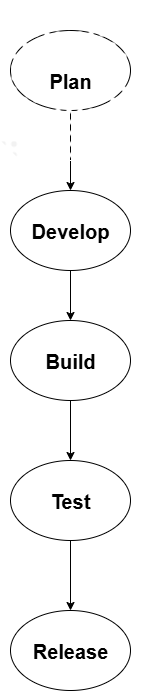

The diagram above was exported from draw.io. Its source (the exported page's mxGraphModel, read from the mxfile embedded in the PNG):
<mxGraphModel dx="1572" dy="1934" grid="1" gridSize="10" guides="1" tooltips="1" connect="1" arrows="1" fold="1" page="1" pageScale="1" pageWidth="850" pageHeight="1100" math="0" shadow="0">
  <root>
    <mxCell id="0" />
    <mxCell id="1" parent="0" />
    <mxCell id="q16C1cCYeh0SZ8vRXzOP-1" value="Develop" style="ellipse;whiteSpace=wrap;html=1;shadow=0;align=center;fontSize=20;fontStyle=1" vertex="1" parent="1">
      <mxGeometry x="320" y="170" width="120" height="80" as="geometry" />
    </mxCell>
    <mxCell id="q16C1cCYeh0SZ8vRXzOP-2" value="" style="ellipse;whiteSpace=wrap;html=1;" vertex="1" parent="1">
      <mxGeometry x="320" y="10" width="120" height="80" as="geometry" />
    </mxCell>
    <mxCell id="q16C1cCYeh0SZ8vRXzOP-4" value="Test" style="ellipse;whiteSpace=wrap;html=1;fontSize=20;fontStyle=1" vertex="1" parent="1">
      <mxGeometry x="320" y="440" width="120" height="80" as="geometry" />
    </mxCell>
    <mxCell id="q16C1cCYeh0SZ8vRXzOP-3" value="Build" style="ellipse;whiteSpace=wrap;html=1;fontStyle=1;fontSize=20;" vertex="1" parent="1">
      <mxGeometry x="320" y="300" width="120" height="80" as="geometry" />
    </mxCell>
    <mxCell id="q16C1cCYeh0SZ8vRXzOP-8" value="Release" style="ellipse;whiteSpace=wrap;html=1;fontSize=20;fontStyle=1" vertex="1" parent="1">
      <mxGeometry x="320" y="590" width="120" height="80" as="geometry" />
    </mxCell>
    <mxCell id="q16C1cCYeh0SZ8vRXzOP-9" value="" style="endArrow=classic;html=1;rounded=0;exitX=0.5;exitY=1;exitDx=0;exitDy=0;entryX=0.5;entryY=0;entryDx=0;entryDy=0;" edge="1" parent="1" source="q16C1cCYeh0SZ8vRXzOP-4" target="q16C1cCYeh0SZ8vRXzOP-8">
      <mxGeometry width="50" height="50" relative="1" as="geometry">
        <mxPoint x="310" y="520" as="sourcePoint" />
        <mxPoint x="370" y="588" as="targetPoint" />
      </mxGeometry>
    </mxCell>
    <mxCell id="q16C1cCYeh0SZ8vRXzOP-10" value="" style="endArrow=classic;html=1;rounded=0;entryX=0.5;entryY=0;entryDx=0;entryDy=0;exitX=0.5;exitY=1;exitDx=0;exitDy=0;" edge="1" parent="1" source="q16C1cCYeh0SZ8vRXzOP-3" target="q16C1cCYeh0SZ8vRXzOP-4">
      <mxGeometry width="50" height="50" relative="1" as="geometry">
        <mxPoint x="300" y="440" as="sourcePoint" />
        <mxPoint x="350" y="390" as="targetPoint" />
      </mxGeometry>
    </mxCell>
    <mxCell id="q16C1cCYeh0SZ8vRXzOP-11" value="" style="endArrow=classic;html=1;rounded=0;entryX=0.5;entryY=0;entryDx=0;entryDy=0;exitX=0.5;exitY=1;exitDx=0;exitDy=0;" edge="1" parent="1" source="q16C1cCYeh0SZ8vRXzOP-1" target="q16C1cCYeh0SZ8vRXzOP-3">
      <mxGeometry width="50" height="50" relative="1" as="geometry">
        <mxPoint x="310" y="320" as="sourcePoint" />
        <mxPoint x="360" y="270" as="targetPoint" />
      </mxGeometry>
    </mxCell>
    <mxCell id="q16C1cCYeh0SZ8vRXzOP-12" value="" style="endArrow=classic;html=1;rounded=0;entryX=0.5;entryY=0;entryDx=0;entryDy=0;" edge="1" parent="1" source="q16C1cCYeh0SZ8vRXzOP-2" target="q16C1cCYeh0SZ8vRXzOP-1">
      <mxGeometry width="50" height="50" relative="1" as="geometry">
        <mxPoint x="300" y="200" as="sourcePoint" />
        <mxPoint x="350" y="150" as="targetPoint" />
      </mxGeometry>
    </mxCell>
    <mxCell id="q16C1cCYeh0SZ8vRXzOP-13" value="Plan" style="shape=note;whiteSpace=wrap;html=1;backgroundOutline=1;darkOpacity=0.05;fillStyle=dots;direction=west;gradientDirection=north;shadow=0;size=20;pointerEvents=1;strokeColor=#FFFFFF;fontSize=20;fontStyle=1" vertex="1" parent="1">
      <mxGeometry x="310" y="-20" width="140" height="160" as="geometry" />
    </mxCell>
  </root>
</mxGraphModel>